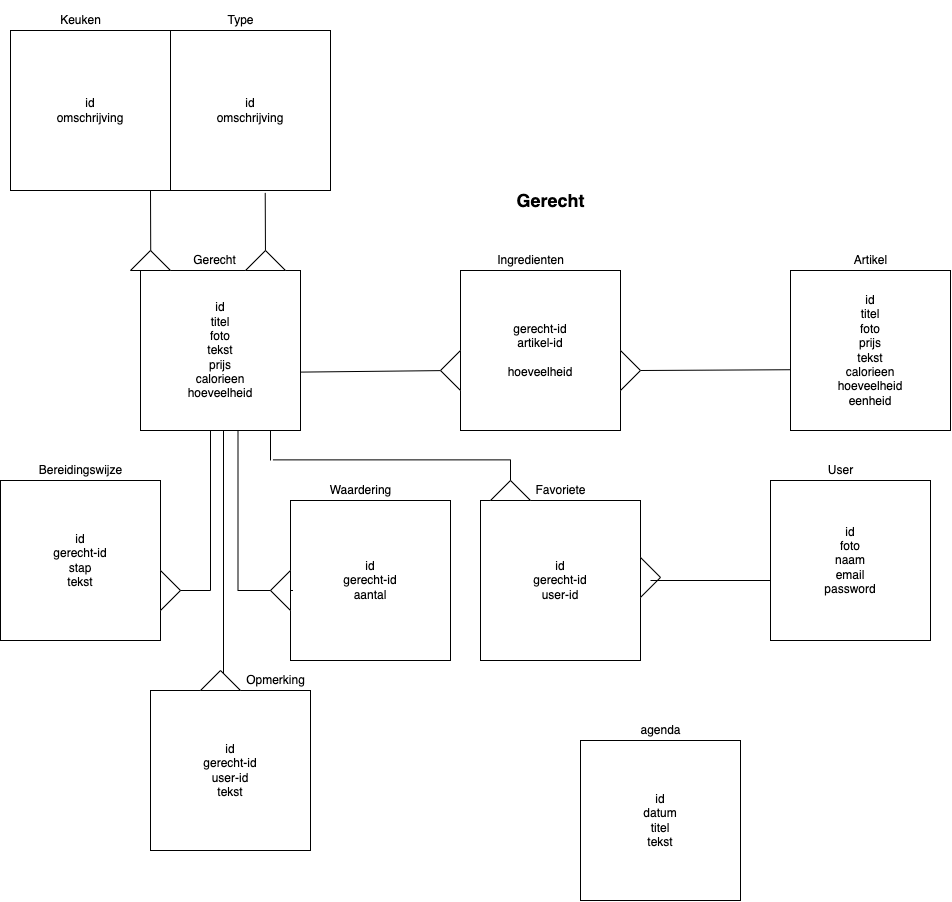

The diagram above was exported from draw.io. Its source (the exported page's mxGraphModel, read from the mxfile embedded in the PNG):
<mxGraphModel dx="965" dy="1882" grid="1" gridSize="10" guides="1" tooltips="1" connect="1" arrows="1" fold="1" page="1" pageScale="1" pageWidth="850" pageHeight="1100" math="0" shadow="0">
  <root>
    <mxCell id="0" />
    <mxCell id="1" parent="0" />
    <mxCell id="117" value="" style="endArrow=none;html=1;entryX=0.592;entryY=1.015;entryDx=0;entryDy=0;entryPerimeter=0;" edge="1" parent="1">
      <mxGeometry width="50" height="50" relative="1" as="geometry">
        <mxPoint x="150.28" y="77.60000000000022" as="sourcePoint" />
        <mxPoint x="150.00000000000003" y="3.1796787425264483e-13" as="targetPoint" />
      </mxGeometry>
    </mxCell>
    <mxCell id="91" value="" style="endArrow=none;html=1;" edge="1" parent="1">
      <mxGeometry width="50" height="50" relative="1" as="geometry">
        <mxPoint x="223" y="490" as="sourcePoint" />
        <mxPoint x="223" y="230" as="targetPoint" />
        <Array as="points" />
      </mxGeometry>
    </mxCell>
    <mxCell id="5" value="&lt;font style=&quot;font-size: 18px&quot;&gt;&lt;b&gt;Gerecht&lt;/b&gt;&lt;/font&gt;" style="text;html=1;resizable=0;autosize=1;align=center;verticalAlign=middle;points=[];fillColor=none;strokeColor=none;rounded=0;" parent="1" vertex="1">
      <mxGeometry x="510" width="80" height="20" as="geometry" />
    </mxCell>
    <mxCell id="44" value="" style="group" vertex="1" connectable="0" parent="1">
      <mxGeometry x="480" y="290" width="160" height="180" as="geometry" />
    </mxCell>
    <mxCell id="37" value="id&lt;br&gt;gerecht-id&lt;br&gt;user-id" style="whiteSpace=wrap;html=1;aspect=fixed;" vertex="1" parent="44">
      <mxGeometry y="20" width="160" height="160" as="geometry" />
    </mxCell>
    <mxCell id="43" value="Favoriete" style="text;html=1;resizable=0;autosize=1;align=center;verticalAlign=middle;points=[];fillColor=none;strokeColor=none;rounded=0;" vertex="1" parent="44">
      <mxGeometry x="45" width="70" height="20" as="geometry" />
    </mxCell>
    <mxCell id="45" value="" style="group" vertex="1" connectable="0" parent="1">
      <mxGeometry y="270" width="160" height="180" as="geometry" />
    </mxCell>
    <mxCell id="35" value="id&lt;br&gt;gerecht-id&lt;br&gt;stap&lt;br&gt;tekst" style="whiteSpace=wrap;html=1;aspect=fixed;" vertex="1" parent="45">
      <mxGeometry y="20" width="160" height="160" as="geometry" />
    </mxCell>
    <mxCell id="36" value="Bereidingswijze" style="text;html=1;resizable=0;autosize=1;align=center;verticalAlign=middle;points=[];fillColor=none;strokeColor=none;rounded=0;" vertex="1" parent="45">
      <mxGeometry x="30" width="100" height="20" as="geometry" />
    </mxCell>
    <mxCell id="50" value="" style="group" vertex="1" connectable="0" parent="1">
      <mxGeometry x="770" y="270" width="160" height="180" as="geometry" />
    </mxCell>
    <mxCell id="39" value="id&lt;br&gt;foto&lt;br&gt;naam&lt;br&gt;email&lt;br&gt;password" style="whiteSpace=wrap;html=1;aspect=fixed;" vertex="1" parent="50">
      <mxGeometry y="20" width="160" height="160" as="geometry" />
    </mxCell>
    <mxCell id="49" value="User" style="text;html=1;resizable=0;autosize=1;align=center;verticalAlign=middle;points=[];fillColor=none;strokeColor=none;rounded=0;" vertex="1" parent="50">
      <mxGeometry x="50" width="40" height="20" as="geometry" />
    </mxCell>
    <mxCell id="53" value="" style="group" vertex="1" connectable="0" parent="1">
      <mxGeometry x="170" y="-180" width="160" height="180" as="geometry" />
    </mxCell>
    <mxCell id="38" value="&lt;span&gt;id&lt;/span&gt;&lt;br&gt;&lt;span&gt;omschrijving&lt;/span&gt;" style="whiteSpace=wrap;html=1;aspect=fixed;" vertex="1" parent="53">
      <mxGeometry y="20" width="160" height="160" as="geometry" />
    </mxCell>
    <mxCell id="52" value="Type" style="text;html=1;resizable=0;autosize=1;align=center;verticalAlign=middle;points=[];fillColor=none;strokeColor=none;rounded=0;" vertex="1" parent="53">
      <mxGeometry x="50" width="40" height="20" as="geometry" />
    </mxCell>
    <mxCell id="54" value="" style="group" vertex="1" connectable="0" parent="1">
      <mxGeometry x="10" y="-190" width="160" height="190" as="geometry" />
    </mxCell>
    <mxCell id="40" value="id&lt;br&gt;omschrijving" style="whiteSpace=wrap;html=1;aspect=fixed;" vertex="1" parent="54">
      <mxGeometry y="30" width="160" height="160" as="geometry" />
    </mxCell>
    <mxCell id="51" value="Keuken" style="text;html=1;resizable=0;autosize=1;align=center;verticalAlign=middle;points=[];fillColor=none;strokeColor=none;rounded=0;" vertex="1" parent="54">
      <mxGeometry x="40" y="10" width="60" height="20" as="geometry" />
    </mxCell>
    <mxCell id="58" value="" style="group" vertex="1" connectable="0" parent="1">
      <mxGeometry x="290" y="290" width="200" height="195" as="geometry" />
    </mxCell>
    <mxCell id="41" value="id&lt;br&gt;gerecht-id&lt;br&gt;aantal" style="whiteSpace=wrap;html=1;aspect=fixed;" vertex="1" parent="58">
      <mxGeometry y="20" width="160" height="160" as="geometry" />
    </mxCell>
    <mxCell id="56" value="Waardering" style="text;html=1;resizable=0;autosize=1;align=center;verticalAlign=middle;points=[];fillColor=none;strokeColor=none;rounded=0;" vertex="1" parent="58">
      <mxGeometry x="30" width="80" height="20" as="geometry" />
    </mxCell>
    <mxCell id="59" value="" style="group" vertex="1" connectable="0" parent="1">
      <mxGeometry x="160" y="480" width="160" height="180" as="geometry" />
    </mxCell>
    <mxCell id="42" value="id&lt;br&gt;gerecht-id&lt;br&gt;user-id&lt;br&gt;tekst" style="whiteSpace=wrap;html=1;aspect=fixed;" vertex="1" parent="59">
      <mxGeometry x="-10" y="20" width="160" height="160" as="geometry" />
    </mxCell>
    <mxCell id="57" value="Opmerking" style="text;html=1;resizable=0;autosize=1;align=center;verticalAlign=middle;points=[];fillColor=none;strokeColor=none;rounded=0;" vertex="1" parent="59">
      <mxGeometry x="80" width="70" height="20" as="geometry" />
    </mxCell>
    <mxCell id="93" value="" style="triangle;whiteSpace=wrap;html=1;rotation=-90;" vertex="1" parent="59">
      <mxGeometry x="50" y="-10" width="20" height="40" as="geometry" />
    </mxCell>
    <mxCell id="69" value="" style="shape=partialRectangle;whiteSpace=wrap;html=1;bottom=0;right=0;fillColor=none;rotation=-90;" vertex="1" parent="1">
      <mxGeometry x="180" y="287.5" width="170" height="55" as="geometry" />
    </mxCell>
    <mxCell id="70" value="" style="shape=partialRectangle;whiteSpace=wrap;html=1;bottom=0;right=0;fillColor=none;rotation=0;direction=south;flipH=0;flipV=1;" vertex="1" parent="1">
      <mxGeometry x="160" y="230" width="50" height="170" as="geometry" />
    </mxCell>
    <mxCell id="72" value="" style="triangle;whiteSpace=wrap;html=1;rotation=-180;" vertex="1" parent="1">
      <mxGeometry x="270" y="380" width="20" height="40" as="geometry" />
    </mxCell>
    <mxCell id="73" value="" style="triangle;whiteSpace=wrap;html=1;rotation=0;" vertex="1" parent="1">
      <mxGeometry x="160" y="380" width="20" height="40" as="geometry" />
    </mxCell>
    <mxCell id="76" value="" style="group" vertex="1" connectable="0" parent="1">
      <mxGeometry x="140" y="60" width="810" height="346.91999999999996" as="geometry" />
    </mxCell>
    <mxCell id="46" value="" style="group" vertex="1" connectable="0" parent="76">
      <mxGeometry x="320" width="160" height="180" as="geometry" />
    </mxCell>
    <mxCell id="2" value="gerecht-id&lt;br&gt;artikel-id&lt;br&gt;&lt;br&gt;hoeveelheid" style="whiteSpace=wrap;html=1;aspect=fixed;" parent="46" vertex="1">
      <mxGeometry y="20" width="160" height="160" as="geometry" />
    </mxCell>
    <mxCell id="8" value="Ingredienten" style="text;html=1;resizable=0;autosize=1;align=center;verticalAlign=middle;points=[];fillColor=none;strokeColor=none;rounded=0;" parent="46" vertex="1">
      <mxGeometry x="30" width="80" height="20" as="geometry" />
    </mxCell>
    <mxCell id="47" value="" style="group" vertex="1" connectable="0" parent="76">
      <mxGeometry x="650" width="160" height="240" as="geometry" />
    </mxCell>
    <mxCell id="32" style="edgeStyle=none;html=1;exitX=0.25;exitY=0;exitDx=0;exitDy=0;" edge="1" parent="47" source="30">
      <mxGeometry relative="1" as="geometry">
        <mxPoint x="40" y="30" as="targetPoint" />
      </mxGeometry>
    </mxCell>
    <mxCell id="30" value="id&lt;br&gt;titel&lt;br&gt;foto&lt;br&gt;prijs&lt;br&gt;tekst&lt;br&gt;calorieen&lt;br&gt;hoeveelheid&lt;br&gt;eenheid&lt;br&gt;" style="whiteSpace=wrap;html=1;aspect=fixed;" vertex="1" parent="47">
      <mxGeometry y="20" width="160" height="160" as="geometry" />
    </mxCell>
    <mxCell id="31" value="Artikel" style="text;html=1;resizable=0;autosize=1;align=center;verticalAlign=middle;points=[];fillColor=none;strokeColor=none;rounded=0;" vertex="1" parent="47">
      <mxGeometry x="55" width="50" height="20" as="geometry" />
    </mxCell>
    <mxCell id="48" value="" style="group" vertex="1" connectable="0" parent="76">
      <mxGeometry width="160" height="180" as="geometry" />
    </mxCell>
    <mxCell id="4" value="id&lt;br&gt;titel&lt;br&gt;foto&lt;br&gt;tekst&lt;br&gt;prijs&lt;br&gt;calorieen&lt;br&gt;hoeveelheid" style="whiteSpace=wrap;html=1;aspect=fixed;" parent="48" vertex="1">
      <mxGeometry y="20" width="160" height="160" as="geometry" />
    </mxCell>
    <mxCell id="28" value="Gerecht" style="text;html=1;resizable=0;autosize=1;align=center;verticalAlign=middle;points=[];fillColor=none;strokeColor=none;rounded=0;" vertex="1" parent="48">
      <mxGeometry x="44" width="60" height="20" as="geometry" />
    </mxCell>
    <mxCell id="118" value="" style="triangle;whiteSpace=wrap;html=1;rotation=-90;" vertex="1" parent="48">
      <mxGeometry x="115" y="-10" width="20" height="40" as="geometry" />
    </mxCell>
    <mxCell id="122" value="" style="triangle;whiteSpace=wrap;html=1;rotation=-90;" vertex="1" parent="48">
      <mxGeometry y="-10" width="20" height="40" as="geometry" />
    </mxCell>
    <mxCell id="60" value="" style="endArrow=none;html=1;exitX=1.002;exitY=0.635;exitDx=0;exitDy=0;exitPerimeter=0;" edge="1" parent="76" source="4" target="61">
      <mxGeometry width="50" height="50" relative="1" as="geometry">
        <mxPoint x="170" y="120" as="sourcePoint" />
        <mxPoint x="320" y="120" as="targetPoint" />
      </mxGeometry>
    </mxCell>
    <mxCell id="61" value="" style="triangle;whiteSpace=wrap;html=1;rotation=-180;" vertex="1" parent="76">
      <mxGeometry x="300" y="100" width="20" height="40" as="geometry" />
    </mxCell>
    <mxCell id="64" value="" style="endArrow=none;html=1;exitX=1;exitY=0.5;exitDx=0;exitDy=0;entryX=0;entryY=0.5;entryDx=0;entryDy=0;" edge="1" parent="76" source="67">
      <mxGeometry width="50" height="50" relative="1" as="geometry">
        <mxPoint x="520.21" y="119.9599999999999" as="sourcePoint" />
        <mxPoint x="650" y="119.22999999999976" as="targetPoint" />
      </mxGeometry>
    </mxCell>
    <mxCell id="67" value="" style="triangle;whiteSpace=wrap;html=1;rotation=0;" vertex="1" parent="76">
      <mxGeometry x="480" y="100" width="20" height="40" as="geometry" />
    </mxCell>
    <mxCell id="103" value="" style="triangle;whiteSpace=wrap;html=1;rotation=0;" vertex="1" parent="76">
      <mxGeometry x="500" y="306.92" width="20" height="40" as="geometry" />
    </mxCell>
    <mxCell id="110" value="" style="shape=partialRectangle;whiteSpace=wrap;html=1;bottom=0;right=0;fillColor=none;rotation=-90;direction=south;flipH=0;flipV=1;" vertex="1" parent="76">
      <mxGeometry x="233.4" y="108.43" width="35.66" height="237.54" as="geometry" />
    </mxCell>
    <mxCell id="111" value="" style="endArrow=none;html=1;" edge="1" parent="76">
      <mxGeometry width="50" height="50" relative="1" as="geometry">
        <mxPoint x="510" y="330" as="sourcePoint" />
        <mxPoint x="630" y="330" as="targetPoint" />
      </mxGeometry>
    </mxCell>
    <mxCell id="114" value="" style="endArrow=none;html=1;" edge="1" parent="76">
      <mxGeometry width="50" height="50" relative="1" as="geometry">
        <mxPoint x="130" y="210" as="sourcePoint" />
        <mxPoint x="130" y="180" as="targetPoint" />
      </mxGeometry>
    </mxCell>
    <mxCell id="115" value="" style="triangle;whiteSpace=wrap;html=1;rotation=-90;" vertex="1" parent="76">
      <mxGeometry x="360" y="220" width="20" height="40" as="geometry" />
    </mxCell>
    <mxCell id="99" value="" style="group" vertex="1" connectable="0" parent="1">
      <mxGeometry x="580" y="530" width="160" height="180" as="geometry" />
    </mxCell>
    <mxCell id="97" value="id&lt;br&gt;datum&lt;br&gt;titel&lt;br&gt;tekst" style="whiteSpace=wrap;html=1;aspect=fixed;" vertex="1" parent="99">
      <mxGeometry y="20" width="160" height="160" as="geometry" />
    </mxCell>
    <mxCell id="98" value="agenda" style="text;html=1;resizable=0;autosize=1;align=center;verticalAlign=middle;points=[];fillColor=none;strokeColor=none;rounded=0;" vertex="1" parent="99">
      <mxGeometry x="50" width="60" height="20" as="geometry" />
    </mxCell>
    <mxCell id="116" value="" style="endArrow=none;html=1;entryX=0.592;entryY=1.015;entryDx=0;entryDy=0;entryPerimeter=0;startArrow=none;" edge="1" parent="1" source="118" target="38">
      <mxGeometry width="50" height="50" relative="1" as="geometry">
        <mxPoint x="265" y="80" as="sourcePoint" />
        <mxPoint x="310" y="30" as="targetPoint" />
      </mxGeometry>
    </mxCell>
  </root>
</mxGraphModel>